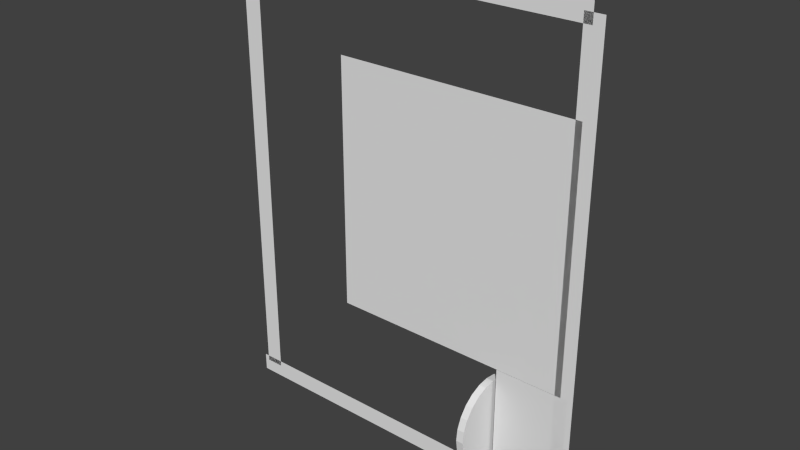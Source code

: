 # Source: 002.blend  (saved by Blender 2.59.0; exported with 4.5.12 LTS)
import bpy
from mathutils import Matrix  # noqa: F401  (used for matrix-valued properties, if any)

bpy.ops.wm.read_factory_settings(use_empty=True)
scene = bpy.context.scene
scene.name = 'Scene'

# ---- collections
col_collection_1 = bpy.data.collections.new('Collection 1'); scene.collection.children.link(col_collection_1)

# ---- world
world_world = bpy.data.worlds.new('World'); scene.world = world_world
world_world.color = (0.05088, 0.05088, 0.05088)
world_world.use_sun_shadow = False
world_world.sun_shadow_jitter_overblur = 0.0
world_world.cycles.sampling_method = 'MANUAL'
world_world.cycles.sample_map_resolution = 256

# ---- meshes
me_plane_003 = bpy.data.meshes.new('Plane.003')
me_plane_003.from_pydata([(1.996, 9.774e-07, -3.035), (-1.996, -5.45e-07, -3.035), (-1.996, -6.794e-07, 3.035), (1.996, 8.43e-07, 3.035)], [], [(0, 3, 2, 1)])
me_plane_003.use_remesh_preserve_volume = False
me_plane_003.use_remesh_preserve_attributes = False
me_plane_003.use_mirror_vertex_groups = False
me_plane_003.update()
me_plane_009 = bpy.data.meshes.new('Plane.009')
me_plane_009.from_pydata([(6.681, 9.774e-07, -6.889), (-6.681, -5.45e-07, -6.889), (-6.681, -6.794e-07, 6.889), (6.681, 8.43e-07, 6.889)], [], [(0, 3, 2, 1)])
me_plane_009.use_remesh_preserve_volume = False
me_plane_009.use_remesh_preserve_attributes = False
me_plane_009.use_mirror_vertex_groups = False
me_plane_009.update()
me_plane_006 = bpy.data.meshes.new('Plane.006')
me_plane_006.from_pydata([(9.888, 9.774e-07, -0.5), (-9.888, -5.45e-07, -0.5), (-9.888, -6.794e-07, 0.5), (9.888, 8.43e-07, 0.5)], [], [(0, 3, 2, 1)])
me_plane_006.use_remesh_preserve_volume = False
me_plane_006.use_remesh_preserve_attributes = False
me_plane_006.use_mirror_vertex_groups = False
me_plane_006.update()
me_plane_005 = bpy.data.meshes.new('Plane.005')
me_plane_005.from_pydata([(-1.279e-07, 2.379, -0.1917), (0.6158, 2.298, -0.1917), (1.19, 2.06, -0.1917), (1.682, 1.682, -0.1917), (2.06, 1.19, -0.1917), (2.298, 0.6158, -0.1917), (2.379, -1.26e-06, -0.1917), (2.298, -0.6158, -0.1917), (2.06, -1.19, -0.1917), (1.682, -1.682, -0.1917), (1.19, -2.06, -0.1917), (0.6158, -2.298, -0.1917), (-1.279e-07, -2.379, -0.1917), (-0.6158, -2.298, -0.1917), (-1.19, -2.06, -0.1917), (-1.682, -1.682, -0.1917), (-2.06, -1.19, -0.1917), (-2.298, -0.6158, -0.1917), (-2.379, -2.546e-06, -0.1917), (-2.298, 0.6158, -0.1917), (-2.06, 1.19, -0.1917), (-1.682, 1.682, -0.1917), (-1.19, 2.06, -0.1917), (-0.6158, 2.298, -0.1917), (-2.437e-06, 2.379, 0.1917), (0.6158, 2.298, 0.1917), (1.19, 2.06, 0.1917), (1.682, 1.682, 0.1917), (2.06, 1.19, 0.1917), (2.298, 0.6158, 0.1917), (2.379, 1.099e-06, 0.1917), (2.298, -0.6158, 0.1917), (2.06, -1.19, 0.1917), (1.682, -1.682, 0.1917), (1.19, -2.06, 0.1917), (0.6158, -2.298, 0.1917), (-2.437e-06, -2.379, 0.1917), (-0.6158, -2.298, 0.1917), (-1.19, -2.06, 0.1917), (-1.682, -1.682, 0.1917), (-2.06, -1.19, 0.1917), (-2.298, -0.6158, 0.1917), (-2.379, 6.886e-06, 0.1917), (-2.298, 0.6158, 0.1917), (-2.06, 1.19, 0.1917), (-1.682, 1.682, 0.1917), (-1.19, 2.06, 0.1917), (-0.6157, 2.298, 0.1917), (-1.279e-07, -1.442e-06, -0.1917), (-1.678e-07, -1.498e-06, 0.1917)], [], [(48, 0, 1), (49, 25, 24), (48, 1, 2), (49, 26, 25), (48, 2, 3), (49, 27, 26), (48, 3, 4), (49, 28, 27), (48, 4, 5), (49, 29, 28), (48, 5, 6), (49, 30, 29), (48, 6, 7), (49, 31, 30), (48, 7, 8), (49, 32, 31), (48, 8, 9), (49, 33, 32), (48, 9, 10), (49, 34, 33), (48, 10, 11), (49, 35, 34), (48, 11, 12), (49, 36, 35), (48, 12, 13), (49, 37, 36), (48, 13, 14), (49, 38, 37), (48, 14, 15), (49, 39, 38), (48, 15, 16), (49, 40, 39), (48, 16, 17), (49, 41, 40), (48, 17, 18), (49, 42, 41), (48, 18, 19), (49, 43, 42), (48, 19, 20), (49, 44, 43), (48, 20, 21), (49, 45, 44), (48, 21, 22), (49, 46, 45), (48, 22, 23), (49, 47, 46), (23, 0, 48), (49, 24, 47), (0, 24, 25, 1), (1, 25, 26, 2), (2, 26, 27, 3), (3, 27, 28, 4), (4, 28, 29, 5), (5, 29, 30, 6), (6, 30, 31, 7), (7, 31, 32, 8), (8, 32, 33, 9), (9, 33, 34, 10), (10, 34, 35, 11), (11, 35, 36, 12), (12, 36, 37, 13), (13, 37, 38, 14), (14, 38, 39, 15), (15, 39, 40, 16), (16, 40, 41, 17), (17, 41, 42, 18), (18, 42, 43, 19), (19, 43, 44, 20), (20, 44, 45, 21), (21, 45, 46, 22), (22, 46, 47, 23), (24, 0, 23, 47)])
me_plane_005.use_remesh_preserve_volume = False
me_plane_005.use_remesh_preserve_attributes = False
me_plane_005.use_mirror_vertex_groups = False
me_plane_005.update()
me_plane_002 = bpy.data.meshes.new('Plane.002')
me_plane_002.from_pydata([(10.31, 9.774e-07, -0.5), (-10.31, -5.45e-07, -0.5), (-10.31, -6.794e-07, 0.5), (10.31, 8.43e-07, 0.5)], [], [(0, 3, 2, 1)])
me_plane_002.use_remesh_preserve_volume = False
me_plane_002.use_remesh_preserve_attributes = False
me_plane_002.use_mirror_vertex_groups = False
me_plane_002.update()
me_plane_001 = bpy.data.meshes.new('Plane.001')
me_plane_001.from_pydata([(0.5, 2.384e-07, 10.24), (0.5, 5.96e-08, -14.77), (-0.5, 5.96e-08, -14.77), (-0.5, 2.384e-07, 10.24)], [], [(0, 3, 2, 1)])
me_plane_001.use_remesh_preserve_volume = False
me_plane_001.use_remesh_preserve_attributes = False
me_plane_001.use_mirror_vertex_groups = False
me_plane_001.update()
me_plane = bpy.data.meshes.new('Plane')
me_plane.from_pydata([(0.5, 2.384e-07, 15.31), (0.5, 5.96e-08, -9.308), (-0.5, 5.96e-08, -9.308), (-0.5, 2.384e-07, 15.31)], [], [(0, 3, 2, 1)])
me_plane.use_remesh_preserve_volume = False
me_plane.use_remesh_preserve_attributes = False
me_plane.use_mirror_vertex_groups = False
me_plane.update()

# ---- objects
ob_empty_006 = bpy.data.objects.new('Empty.006', None)
ob_empty_005 = bpy.data.objects.new('Empty.005', None)
ob_empty_004 = bpy.data.objects.new('Empty.004', None)
ob_plane_003 = bpy.data.objects.new('Plane.003', me_plane_003)
ob_plane_007 = bpy.data.objects.new('Plane.007', me_plane_009)
ob_plane_006 = bpy.data.objects.new('Plane.006', me_plane_006)
ob_plane_005 = bpy.data.objects.new('Plane.005', me_plane_005)
ob_empty_003 = bpy.data.objects.new('Empty.003', None)
ob_empty_002 = bpy.data.objects.new('Empty.002', None)
ob_empty_001 = bpy.data.objects.new('Empty.001', None)
ob_empty = bpy.data.objects.new('Empty', None)
ob_plane_002 = bpy.data.objects.new('Plane.002', me_plane_002)
ob_plane_001 = bpy.data.objects.new('Plane.001', me_plane_001)
ob_plane = bpy.data.objects.new('Plane', me_plane)

# ---- transforms, parenting, visibility, modifiers, constraints
ob_empty_006.location = (-4.896, -1.263e-06, 6.627)
ob_empty_006.empty_image_offset = (0.0, 0.0)
ob_empty_006.lineart.crease_threshold = 0.0
ob_empty_005.location = (-8.697, -1.367e-06, 3.64)
ob_empty_005.empty_image_offset = (0.0, 0.0)
ob_empty_005.lineart.crease_threshold = 0.0
ob_empty_004.location = (-7.285, 5.646e-07, -11.11)
ob_empty_004.empty_image_offset = (0.0, 0.0)
ob_empty_004.lineart.crease_threshold = 0.0
ob_plane_003.location = (6.19, 1.781e-06, -12.37)
ob_plane_003.lineart.crease_threshold = 0.0
ob_plane_007.location = (1.141, 2.311e-08, -2.438)
ob_plane_007.lineart.crease_threshold = 0.0
ob_plane_006.location = (-1.955, -4.67e-07, 9.019)
ob_plane_006.lineart.crease_threshold = 0.0
ob_plane_005.location = (3.855, -0.02146, -12.43)
ob_plane_005.rotation_euler = (-1.46e-07, -1.571, 0.0)
ob_plane_005.lineart.crease_threshold = 0.0
ob_empty_003.location = (-7.339, -8.696e-08, -5.569)
ob_empty_003.empty_image_offset = (0.0, 0.0)
ob_empty_003.lineart.crease_threshold = 0.0
ob_empty_002.location = (-7.53, 2.501e-07, -0.3)
ob_empty_002.empty_image_offset = (0.0, 0.0)
ob_empty_002.lineart.crease_threshold = 0.0
ob_empty_001.location = (-7.665, 7.538e-07, -13.52)
ob_empty_001.empty_image_offset = (0.0, 0.0)
ob_empty_001.lineart.crease_threshold = 0.0
ob_empty.location = (3.693, -2.262e-07, 5.444)
ob_empty.empty_image_offset = (0.0, 0.0)
ob_empty.lineart.crease_threshold = 0.0
ob_plane_002.location = (-1.901, 8.537e-07, -15.93)
ob_plane_002.lineart.crease_threshold = 0.0
ob_plane_001.location = (7.998, 1.605e-07, -1.195)
ob_plane_001.lineart.crease_threshold = 0.0
ob_plane.location = (-11.47, 4.597e-07, -6.421)
ob_plane.lineart.crease_threshold = 0.0

# ---- collection membership
col_collection_1.objects.link(ob_empty_006)
col_collection_1.objects.link(ob_empty_005)
col_collection_1.objects.link(ob_empty_004)
col_collection_1.objects.link(ob_plane_003)
col_collection_1.objects.link(ob_plane_007)
col_collection_1.objects.link(ob_plane_006)
col_collection_1.objects.link(ob_plane_005)
col_collection_1.objects.link(ob_empty_003)
col_collection_1.objects.link(ob_empty_002)
col_collection_1.objects.link(ob_empty_001)
col_collection_1.objects.link(ob_empty)
col_collection_1.objects.link(ob_plane_002)
col_collection_1.objects.link(ob_plane_001)
col_collection_1.objects.link(ob_plane)

# ---- scene / render settings (as saved in the file)
scene.frame_start = 1; scene.frame_end = 250; scene.frame_set(1)
scene.render.engine = 'BLENDER_EEVEE_NEXT'
scene.render.image_settings.color_mode = 'RGB'
scene.render.image_settings.compression = 90
scene.render.resolution_percentage = 50
scene.render.dither_intensity = 0.0
scene.render.bake_margin = 2
scene.render.bake_bias = 0.0
scene.cycles.use_denoising = False
scene.cycles.samples = 10
scene.cycles.sampling_pattern = 'TABULATED_SOBOL'
scene.cycles.light_sampling_threshold = 0.0
scene.cycles.use_adaptive_sampling = False
scene.cycles.use_light_tree = False
scene.cycles.blur_glossy = 0.0
scene.cycles.volume_bounces = 1
scene.cycles.pixel_filter_type = 'GAUSSIAN'
scene.cycles.sample_clamp_indirect = 0.0
scene.view_settings.view_transform = 'Standard'
bpy.context.view_layer.update()

# ---- added for rendering (the .blend has no active camera and no usable light): camera, sun
cam_auto = bpy.data.cameras.new('AutoCamera')
cam_auto.lens = 50.0
cam_auto.sensor_width = 36.0
cam_auto.clip_end = 1000.0
ob_auto_camera = bpy.data.objects.new('AutoCamera', cam_auto)
scene.collection.objects.link(ob_auto_camera)
ob_auto_camera.location = (29.1729, -37.2577, 21.3704)
ob_auto_camera.rotation_euler = (1.09748, -7.21219e-08, 0.694738)
scene.camera = ob_auto_camera
light_auto_sun = bpy.data.lights.new('AutoSun', 'SUN')
light_auto_sun.energy = 3.0
light_auto_sun.angle = 0.0523599
ob_auto_sun = bpy.data.objects.new('AutoSun', light_auto_sun)
scene.collection.objects.link(ob_auto_sun)
ob_auto_sun.rotation_euler = (0.872665, 0.174533, 0.523599)
bpy.context.view_layer.update()
